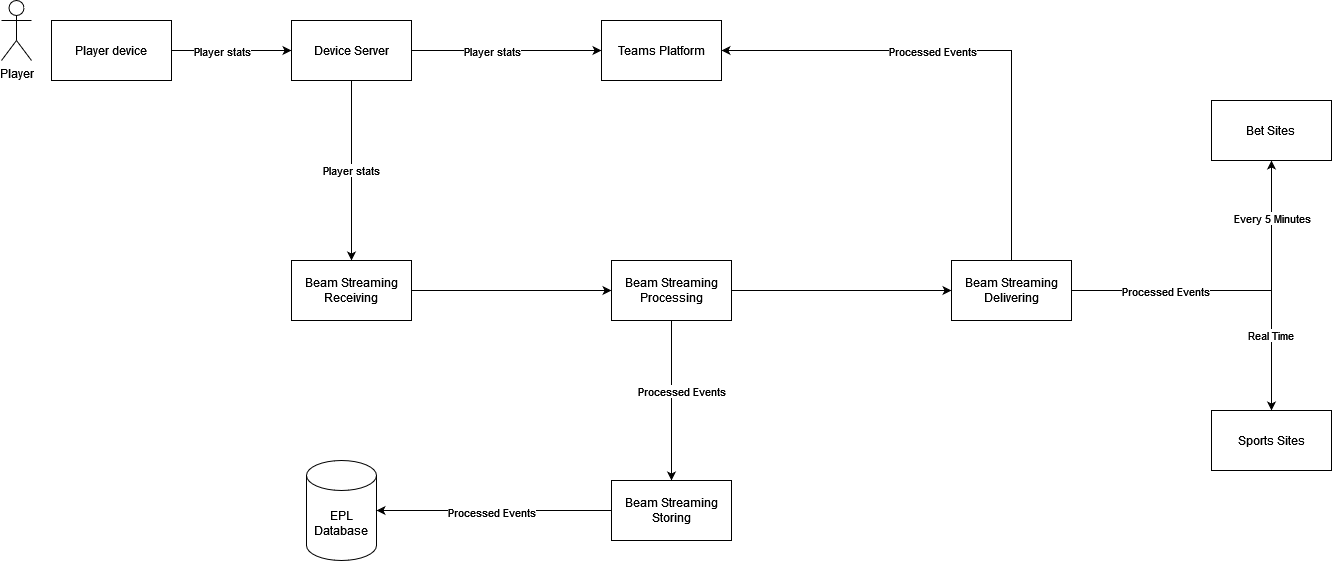

The diagram above was exported from draw.io. Its source (the exported page's mxGraphModel, read from the mxfile embedded in the PNG):
<mxGraphModel dx="1550" dy="963" grid="1" gridSize="10" guides="1" tooltips="1" connect="1" arrows="1" fold="1" page="1" pageScale="1" pageWidth="1920" pageHeight="1200" math="0" shadow="0">
  <root>
    <mxCell id="0" />
    <mxCell id="1" parent="0" />
    <mxCell id="Z-Hbxw8kd-dYyXBXE7pi-5" style="edgeStyle=orthogonalEdgeStyle;rounded=0;orthogonalLoop=1;jettySize=auto;html=1;exitX=1;exitY=0.5;exitDx=0;exitDy=0;entryX=0;entryY=0.5;entryDx=0;entryDy=0;" edge="1" parent="1" source="Z-Hbxw8kd-dYyXBXE7pi-1" target="Z-Hbxw8kd-dYyXBXE7pi-4">
      <mxGeometry relative="1" as="geometry" />
    </mxCell>
    <mxCell id="Z-Hbxw8kd-dYyXBXE7pi-33" value="&lt;div&gt;Player stats&lt;/div&gt;" style="edgeLabel;html=1;align=center;verticalAlign=middle;resizable=0;points=[];" vertex="1" connectable="0" parent="Z-Hbxw8kd-dYyXBXE7pi-5">
      <mxGeometry x="-0.2727" y="-2" relative="1" as="geometry">
        <mxPoint x="6" y="-2" as="offset" />
      </mxGeometry>
    </mxCell>
    <mxCell id="Z-Hbxw8kd-dYyXBXE7pi-1" value="Player device" style="rounded=0;whiteSpace=wrap;html=1;" vertex="1" parent="1">
      <mxGeometry x="140" y="110" width="120" height="60" as="geometry" />
    </mxCell>
    <mxCell id="Z-Hbxw8kd-dYyXBXE7pi-2" value="Player" style="shape=umlActor;verticalLabelPosition=bottom;verticalAlign=top;html=1;outlineConnect=0;" vertex="1" parent="1">
      <mxGeometry x="90" y="90" width="30" height="60" as="geometry" />
    </mxCell>
    <mxCell id="Z-Hbxw8kd-dYyXBXE7pi-3" value="EPL Database" style="shape=cylinder3;whiteSpace=wrap;html=1;boundedLbl=1;backgroundOutline=1;size=15;" vertex="1" parent="1">
      <mxGeometry x="395" y="550" width="70" height="100" as="geometry" />
    </mxCell>
    <mxCell id="Z-Hbxw8kd-dYyXBXE7pi-7" value="Player stats" style="edgeStyle=orthogonalEdgeStyle;rounded=0;orthogonalLoop=1;jettySize=auto;html=1;exitX=0.5;exitY=1;exitDx=0;exitDy=0;entryX=0.5;entryY=0;entryDx=0;entryDy=0;" edge="1" parent="1" source="Z-Hbxw8kd-dYyXBXE7pi-4" target="Z-Hbxw8kd-dYyXBXE7pi-6">
      <mxGeometry relative="1" as="geometry" />
    </mxCell>
    <mxCell id="Z-Hbxw8kd-dYyXBXE7pi-32" style="edgeStyle=orthogonalEdgeStyle;rounded=0;orthogonalLoop=1;jettySize=auto;html=1;entryX=0;entryY=0.5;entryDx=0;entryDy=0;" edge="1" parent="1" source="Z-Hbxw8kd-dYyXBXE7pi-4" target="Z-Hbxw8kd-dYyXBXE7pi-10">
      <mxGeometry relative="1" as="geometry" />
    </mxCell>
    <mxCell id="Z-Hbxw8kd-dYyXBXE7pi-34" value="Player stats" style="edgeLabel;html=1;align=center;verticalAlign=middle;resizable=0;points=[];" vertex="1" connectable="0" parent="Z-Hbxw8kd-dYyXBXE7pi-32">
      <mxGeometry x="-0.2632" y="-1" relative="1" as="geometry">
        <mxPoint x="10" y="-1" as="offset" />
      </mxGeometry>
    </mxCell>
    <mxCell id="Z-Hbxw8kd-dYyXBXE7pi-4" value="Device Server" style="rounded=0;whiteSpace=wrap;html=1;" vertex="1" parent="1">
      <mxGeometry x="380" y="110" width="120" height="60" as="geometry" />
    </mxCell>
    <mxCell id="Z-Hbxw8kd-dYyXBXE7pi-13" style="edgeStyle=orthogonalEdgeStyle;rounded=0;orthogonalLoop=1;jettySize=auto;html=1;exitX=1;exitY=0.5;exitDx=0;exitDy=0;entryX=0;entryY=0.5;entryDx=0;entryDy=0;" edge="1" parent="1" source="Z-Hbxw8kd-dYyXBXE7pi-6" target="Z-Hbxw8kd-dYyXBXE7pi-8">
      <mxGeometry relative="1" as="geometry" />
    </mxCell>
    <mxCell id="Z-Hbxw8kd-dYyXBXE7pi-6" value="Beam Streaming Receiving" style="rounded=0;whiteSpace=wrap;html=1;" vertex="1" parent="1">
      <mxGeometry x="380" y="350" width="120" height="60" as="geometry" />
    </mxCell>
    <mxCell id="Z-Hbxw8kd-dYyXBXE7pi-14" style="edgeStyle=orthogonalEdgeStyle;rounded=0;orthogonalLoop=1;jettySize=auto;html=1;exitX=1;exitY=0.5;exitDx=0;exitDy=0;entryX=0;entryY=0.5;entryDx=0;entryDy=0;" edge="1" parent="1" source="Z-Hbxw8kd-dYyXBXE7pi-8" target="Z-Hbxw8kd-dYyXBXE7pi-9">
      <mxGeometry relative="1" as="geometry" />
    </mxCell>
    <mxCell id="Z-Hbxw8kd-dYyXBXE7pi-21" style="edgeStyle=orthogonalEdgeStyle;rounded=0;orthogonalLoop=1;jettySize=auto;html=1;entryX=0.5;entryY=0;entryDx=0;entryDy=0;exitX=0.5;exitY=1;exitDx=0;exitDy=0;" edge="1" parent="1" source="Z-Hbxw8kd-dYyXBXE7pi-8" target="Z-Hbxw8kd-dYyXBXE7pi-20">
      <mxGeometry relative="1" as="geometry" />
    </mxCell>
    <mxCell id="Z-Hbxw8kd-dYyXBXE7pi-26" value="Processed Events" style="edgeLabel;html=1;align=center;verticalAlign=middle;resizable=0;points=[];" vertex="1" connectable="0" parent="Z-Hbxw8kd-dYyXBXE7pi-21">
      <mxGeometry x="-0.4162" y="-3" relative="1" as="geometry">
        <mxPoint x="12" y="23" as="offset" />
      </mxGeometry>
    </mxCell>
    <mxCell id="Z-Hbxw8kd-dYyXBXE7pi-8" value="Beam Streaming Processing" style="rounded=0;whiteSpace=wrap;html=1;" vertex="1" parent="1">
      <mxGeometry x="700" y="350" width="120" height="60" as="geometry" />
    </mxCell>
    <mxCell id="Z-Hbxw8kd-dYyXBXE7pi-23" style="edgeStyle=orthogonalEdgeStyle;rounded=0;orthogonalLoop=1;jettySize=auto;html=1;exitX=1;exitY=0.5;exitDx=0;exitDy=0;entryX=0.5;entryY=1;entryDx=0;entryDy=0;" edge="1" parent="1" source="Z-Hbxw8kd-dYyXBXE7pi-9" target="Z-Hbxw8kd-dYyXBXE7pi-15">
      <mxGeometry relative="1" as="geometry" />
    </mxCell>
    <mxCell id="Z-Hbxw8kd-dYyXBXE7pi-28" value="Every 5 Minutes" style="edgeLabel;html=1;align=center;verticalAlign=middle;resizable=0;points=[];" vertex="1" connectable="0" parent="Z-Hbxw8kd-dYyXBXE7pi-23">
      <mxGeometry x="0.7214" y="1" relative="1" as="geometry">
        <mxPoint x="1" y="11" as="offset" />
      </mxGeometry>
    </mxCell>
    <mxCell id="Z-Hbxw8kd-dYyXBXE7pi-24" style="edgeStyle=orthogonalEdgeStyle;rounded=0;orthogonalLoop=1;jettySize=auto;html=1;entryX=0.5;entryY=0;entryDx=0;entryDy=0;" edge="1" parent="1" source="Z-Hbxw8kd-dYyXBXE7pi-9" target="Z-Hbxw8kd-dYyXBXE7pi-16">
      <mxGeometry relative="1" as="geometry" />
    </mxCell>
    <mxCell id="Z-Hbxw8kd-dYyXBXE7pi-25" value="Processed Events" style="edgeLabel;html=1;align=center;verticalAlign=middle;resizable=0;points=[];" vertex="1" connectable="0" parent="Z-Hbxw8kd-dYyXBXE7pi-24">
      <mxGeometry x="-0.5364" y="-2" relative="1" as="geometry">
        <mxPoint x="19" y="-2" as="offset" />
      </mxGeometry>
    </mxCell>
    <mxCell id="Z-Hbxw8kd-dYyXBXE7pi-29" value="Real Time" style="edgeLabel;html=1;align=center;verticalAlign=middle;resizable=0;points=[];" vertex="1" connectable="0" parent="Z-Hbxw8kd-dYyXBXE7pi-24">
      <mxGeometry x="0.4267" y="-2" relative="1" as="geometry">
        <mxPoint y="16" as="offset" />
      </mxGeometry>
    </mxCell>
    <mxCell id="Z-Hbxw8kd-dYyXBXE7pi-30" style="edgeStyle=orthogonalEdgeStyle;rounded=0;orthogonalLoop=1;jettySize=auto;html=1;entryX=1;entryY=0.5;entryDx=0;entryDy=0;exitX=0.5;exitY=0;exitDx=0;exitDy=0;" edge="1" parent="1" source="Z-Hbxw8kd-dYyXBXE7pi-9" target="Z-Hbxw8kd-dYyXBXE7pi-10">
      <mxGeometry relative="1" as="geometry" />
    </mxCell>
    <mxCell id="Z-Hbxw8kd-dYyXBXE7pi-31" value="Processed Events" style="edgeLabel;html=1;align=center;verticalAlign=middle;resizable=0;points=[];" vertex="1" connectable="0" parent="Z-Hbxw8kd-dYyXBXE7pi-30">
      <mxGeometry x="0.196" y="3" relative="1" as="geometry">
        <mxPoint x="9" y="-3" as="offset" />
      </mxGeometry>
    </mxCell>
    <mxCell id="Z-Hbxw8kd-dYyXBXE7pi-9" value="&lt;div&gt;Beam Streaming Delivering&lt;/div&gt;" style="rounded=0;whiteSpace=wrap;html=1;" vertex="1" parent="1">
      <mxGeometry x="1040" y="350" width="120" height="60" as="geometry" />
    </mxCell>
    <mxCell id="Z-Hbxw8kd-dYyXBXE7pi-10" value="&lt;div&gt;Teams Platform&lt;/div&gt;" style="rounded=0;whiteSpace=wrap;html=1;" vertex="1" parent="1">
      <mxGeometry x="690" y="110" width="120" height="60" as="geometry" />
    </mxCell>
    <mxCell id="Z-Hbxw8kd-dYyXBXE7pi-15" value="&lt;div&gt;Bet Sites&lt;br&gt;&lt;/div&gt;" style="rounded=0;whiteSpace=wrap;html=1;" vertex="1" parent="1">
      <mxGeometry x="1300" y="190" width="120" height="60" as="geometry" />
    </mxCell>
    <mxCell id="Z-Hbxw8kd-dYyXBXE7pi-16" value="&lt;div&gt;Sports Sites&lt;/div&gt;" style="rounded=0;whiteSpace=wrap;html=1;" vertex="1" parent="1">
      <mxGeometry x="1300" y="500" width="120" height="60" as="geometry" />
    </mxCell>
    <mxCell id="Z-Hbxw8kd-dYyXBXE7pi-22" style="edgeStyle=orthogonalEdgeStyle;rounded=0;orthogonalLoop=1;jettySize=auto;html=1;entryX=1;entryY=0.5;entryDx=0;entryDy=0;entryPerimeter=0;exitX=0;exitY=0.5;exitDx=0;exitDy=0;" edge="1" parent="1" source="Z-Hbxw8kd-dYyXBXE7pi-20" target="Z-Hbxw8kd-dYyXBXE7pi-3">
      <mxGeometry relative="1" as="geometry" />
    </mxCell>
    <mxCell id="Z-Hbxw8kd-dYyXBXE7pi-27" value="Processed Events" style="edgeLabel;html=1;align=center;verticalAlign=middle;resizable=0;points=[];" vertex="1" connectable="0" parent="Z-Hbxw8kd-dYyXBXE7pi-22">
      <mxGeometry x="0.0286" y="1" relative="1" as="geometry">
        <mxPoint as="offset" />
      </mxGeometry>
    </mxCell>
    <mxCell id="Z-Hbxw8kd-dYyXBXE7pi-20" value="Beam Streaming Storing" style="rounded=0;whiteSpace=wrap;html=1;" vertex="1" parent="1">
      <mxGeometry x="700" y="570" width="120" height="60" as="geometry" />
    </mxCell>
  </root>
</mxGraphModel>